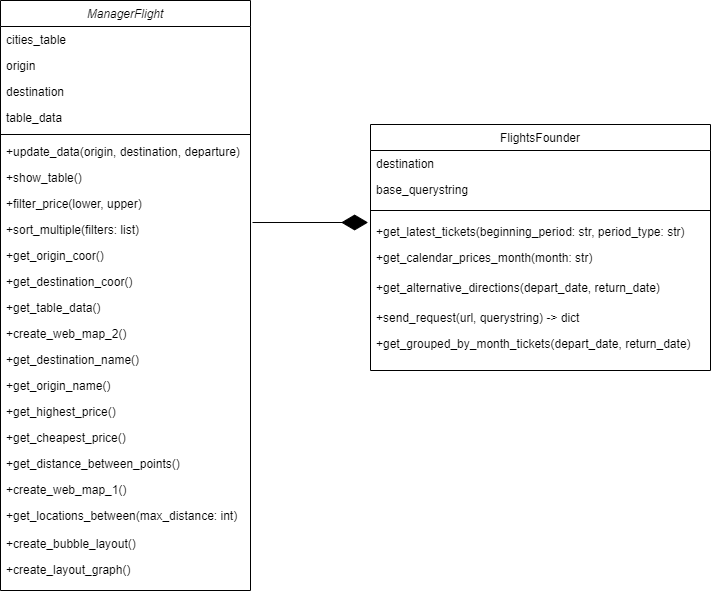

The diagram above was exported from draw.io. Its source (the exported page's mxGraphModel, read from the mxfile embedded in the PNG):
<mxGraphModel dx="1108" dy="401" grid="1" gridSize="10" guides="1" tooltips="1" connect="1" arrows="1" fold="1" page="1" pageScale="1" pageWidth="827" pageHeight="1169" math="0" shadow="0">
  <root>
    <mxCell id="WIyWlLk6GJQsqaUBKTNV-0" />
    <mxCell id="WIyWlLk6GJQsqaUBKTNV-1" parent="WIyWlLk6GJQsqaUBKTNV-0" />
    <mxCell id="zkfFHV4jXpPFQw0GAbJ--0" value="ManagerFlight" style="swimlane;fontStyle=2;align=center;verticalAlign=top;childLayout=stackLayout;horizontal=1;startSize=26;horizontalStack=0;resizeParent=1;resizeLast=0;collapsible=1;marginBottom=0;rounded=0;shadow=0;strokeWidth=1;" parent="WIyWlLk6GJQsqaUBKTNV-1" vertex="1">
      <mxGeometry x="70" y="60" width="250" height="590" as="geometry">
        <mxRectangle x="220" y="120" width="160" height="26" as="alternateBounds" />
      </mxGeometry>
    </mxCell>
    <mxCell id="zkfFHV4jXpPFQw0GAbJ--1" value="cities_table" style="text;align=left;verticalAlign=top;spacingLeft=4;spacingRight=4;overflow=hidden;rotatable=0;points=[[0,0.5],[1,0.5]];portConstraint=eastwest;" parent="zkfFHV4jXpPFQw0GAbJ--0" vertex="1">
      <mxGeometry y="26" width="250" height="26" as="geometry" />
    </mxCell>
    <mxCell id="zkfFHV4jXpPFQw0GAbJ--2" value="origin" style="text;align=left;verticalAlign=top;spacingLeft=4;spacingRight=4;overflow=hidden;rotatable=0;points=[[0,0.5],[1,0.5]];portConstraint=eastwest;rounded=0;shadow=0;html=0;" parent="zkfFHV4jXpPFQw0GAbJ--0" vertex="1">
      <mxGeometry y="52" width="250" height="26" as="geometry" />
    </mxCell>
    <mxCell id="zkfFHV4jXpPFQw0GAbJ--3" value="destination" style="text;align=left;verticalAlign=top;spacingLeft=4;spacingRight=4;overflow=hidden;rotatable=0;points=[[0,0.5],[1,0.5]];portConstraint=eastwest;rounded=0;shadow=0;html=0;" parent="zkfFHV4jXpPFQw0GAbJ--0" vertex="1">
      <mxGeometry y="78" width="250" height="26" as="geometry" />
    </mxCell>
    <mxCell id="zkfFHV4jXpPFQw0GAbJ--5" value="table_data" style="text;align=left;verticalAlign=top;spacingLeft=4;spacingRight=4;overflow=hidden;rotatable=0;points=[[0,0.5],[1,0.5]];portConstraint=eastwest;" parent="zkfFHV4jXpPFQw0GAbJ--0" vertex="1">
      <mxGeometry y="104" width="250" height="26" as="geometry" />
    </mxCell>
    <mxCell id="zkfFHV4jXpPFQw0GAbJ--4" value="" style="line;html=1;strokeWidth=1;align=left;verticalAlign=middle;spacingTop=-1;spacingLeft=3;spacingRight=3;rotatable=0;labelPosition=right;points=[];portConstraint=eastwest;" parent="zkfFHV4jXpPFQw0GAbJ--0" vertex="1">
      <mxGeometry y="130" width="250" height="8" as="geometry" />
    </mxCell>
    <mxCell id="s8dHcKImNLHVkKUNm7qM-1" value="+update_data(origin, destination, departure)" style="text;align=left;verticalAlign=top;spacingLeft=4;spacingRight=4;overflow=hidden;rotatable=0;points=[[0,0.5],[1,0.5]];portConstraint=eastwest;" vertex="1" parent="zkfFHV4jXpPFQw0GAbJ--0">
      <mxGeometry y="138" width="250" height="26" as="geometry" />
    </mxCell>
    <mxCell id="s8dHcKImNLHVkKUNm7qM-3" value="+show_table()" style="text;align=left;verticalAlign=top;spacingLeft=4;spacingRight=4;overflow=hidden;rotatable=0;points=[[0,0.5],[1,0.5]];portConstraint=eastwest;" vertex="1" parent="zkfFHV4jXpPFQw0GAbJ--0">
      <mxGeometry y="164" width="250" height="26" as="geometry" />
    </mxCell>
    <mxCell id="s8dHcKImNLHVkKUNm7qM-0" value="+filter_price(lower, upper)" style="text;align=left;verticalAlign=top;spacingLeft=4;spacingRight=4;overflow=hidden;rotatable=0;points=[[0,0.5],[1,0.5]];portConstraint=eastwest;" vertex="1" parent="zkfFHV4jXpPFQw0GAbJ--0">
      <mxGeometry y="190" width="250" height="26" as="geometry" />
    </mxCell>
    <mxCell id="s8dHcKImNLHVkKUNm7qM-2" value="+sort_multiple(filters: list)" style="text;align=left;verticalAlign=top;spacingLeft=4;spacingRight=4;overflow=hidden;rotatable=0;points=[[0,0.5],[1,0.5]];portConstraint=eastwest;" vertex="1" parent="zkfFHV4jXpPFQw0GAbJ--0">
      <mxGeometry y="216" width="250" height="26" as="geometry" />
    </mxCell>
    <mxCell id="s8dHcKImNLHVkKUNm7qM-4" value="+get_origin_coor()" style="text;align=left;verticalAlign=top;spacingLeft=4;spacingRight=4;overflow=hidden;rotatable=0;points=[[0,0.5],[1,0.5]];portConstraint=eastwest;" vertex="1" parent="zkfFHV4jXpPFQw0GAbJ--0">
      <mxGeometry y="242" width="250" height="26" as="geometry" />
    </mxCell>
    <mxCell id="s8dHcKImNLHVkKUNm7qM-5" value="+get_destination_coor()" style="text;align=left;verticalAlign=top;spacingLeft=4;spacingRight=4;overflow=hidden;rotatable=0;points=[[0,0.5],[1,0.5]];portConstraint=eastwest;" vertex="1" parent="zkfFHV4jXpPFQw0GAbJ--0">
      <mxGeometry y="268" width="250" height="26" as="geometry" />
    </mxCell>
    <mxCell id="s8dHcKImNLHVkKUNm7qM-24" value="+get_table_data()" style="text;align=left;verticalAlign=top;spacingLeft=4;spacingRight=4;overflow=hidden;rotatable=0;points=[[0,0.5],[1,0.5]];portConstraint=eastwest;" vertex="1" parent="zkfFHV4jXpPFQw0GAbJ--0">
      <mxGeometry y="294" width="250" height="26" as="geometry" />
    </mxCell>
    <mxCell id="s8dHcKImNLHVkKUNm7qM-25" value="+create_web_map_2()" style="text;align=left;verticalAlign=top;spacingLeft=4;spacingRight=4;overflow=hidden;rotatable=0;points=[[0,0.5],[1,0.5]];portConstraint=eastwest;" vertex="1" parent="zkfFHV4jXpPFQw0GAbJ--0">
      <mxGeometry y="320" width="250" height="26" as="geometry" />
    </mxCell>
    <mxCell id="s8dHcKImNLHVkKUNm7qM-7" value="+get_destination_name()" style="text;align=left;verticalAlign=top;spacingLeft=4;spacingRight=4;overflow=hidden;rotatable=0;points=[[0,0.5],[1,0.5]];portConstraint=eastwest;" vertex="1" parent="zkfFHV4jXpPFQw0GAbJ--0">
      <mxGeometry y="346" width="250" height="26" as="geometry" />
    </mxCell>
    <mxCell id="s8dHcKImNLHVkKUNm7qM-8" value="+get_origin_name()" style="text;align=left;verticalAlign=top;spacingLeft=4;spacingRight=4;overflow=hidden;rotatable=0;points=[[0,0.5],[1,0.5]];portConstraint=eastwest;" vertex="1" parent="zkfFHV4jXpPFQw0GAbJ--0">
      <mxGeometry y="372" width="250" height="26" as="geometry" />
    </mxCell>
    <mxCell id="s8dHcKImNLHVkKUNm7qM-10" value="+get_highest_price()" style="text;align=left;verticalAlign=top;spacingLeft=4;spacingRight=4;overflow=hidden;rotatable=0;points=[[0,0.5],[1,0.5]];portConstraint=eastwest;" vertex="1" parent="zkfFHV4jXpPFQw0GAbJ--0">
      <mxGeometry y="398" width="250" height="26" as="geometry" />
    </mxCell>
    <mxCell id="s8dHcKImNLHVkKUNm7qM-11" value="+get_cheapest_price()" style="text;align=left;verticalAlign=top;spacingLeft=4;spacingRight=4;overflow=hidden;rotatable=0;points=[[0,0.5],[1,0.5]];portConstraint=eastwest;" vertex="1" parent="zkfFHV4jXpPFQw0GAbJ--0">
      <mxGeometry y="424" width="250" height="26" as="geometry" />
    </mxCell>
    <mxCell id="s8dHcKImNLHVkKUNm7qM-6" value="+get_distance_between_points()" style="text;align=left;verticalAlign=top;spacingLeft=4;spacingRight=4;overflow=hidden;rotatable=0;points=[[0,0.5],[1,0.5]];portConstraint=eastwest;" vertex="1" parent="zkfFHV4jXpPFQw0GAbJ--0">
      <mxGeometry y="450" width="250" height="26" as="geometry" />
    </mxCell>
    <mxCell id="s8dHcKImNLHVkKUNm7qM-27" value="+create_web_map_1()" style="text;align=left;verticalAlign=top;spacingLeft=4;spacingRight=4;overflow=hidden;rotatable=0;points=[[0,0.5],[1,0.5]];portConstraint=eastwest;" vertex="1" parent="zkfFHV4jXpPFQw0GAbJ--0">
      <mxGeometry y="476" width="250" height="26" as="geometry" />
    </mxCell>
    <mxCell id="s8dHcKImNLHVkKUNm7qM-29" value="+get_locations_between(max_distance: int)" style="text;align=left;verticalAlign=top;spacingLeft=4;spacingRight=4;overflow=hidden;rotatable=0;points=[[0,0.5],[1,0.5]];portConstraint=eastwest;" vertex="1" parent="zkfFHV4jXpPFQw0GAbJ--0">
      <mxGeometry y="502" width="250" height="26" as="geometry" />
    </mxCell>
    <mxCell id="zkfFHV4jXpPFQw0GAbJ--17" value="FlightsFounder" style="swimlane;fontStyle=0;align=center;verticalAlign=top;childLayout=stackLayout;horizontal=1;startSize=26;horizontalStack=0;resizeParent=1;resizeLast=0;collapsible=1;marginBottom=0;rounded=0;shadow=0;strokeWidth=1;" parent="WIyWlLk6GJQsqaUBKTNV-1" vertex="1">
      <mxGeometry x="440" y="184" width="340" height="246" as="geometry">
        <mxRectangle x="550" y="140" width="160" height="26" as="alternateBounds" />
      </mxGeometry>
    </mxCell>
    <mxCell id="zkfFHV4jXpPFQw0GAbJ--18" value="destination" style="text;align=left;verticalAlign=top;spacingLeft=4;spacingRight=4;overflow=hidden;rotatable=0;points=[[0,0.5],[1,0.5]];portConstraint=eastwest;" parent="zkfFHV4jXpPFQw0GAbJ--17" vertex="1">
      <mxGeometry y="26" width="340" height="26" as="geometry" />
    </mxCell>
    <mxCell id="zkfFHV4jXpPFQw0GAbJ--19" value="base_querystring" style="text;align=left;verticalAlign=top;spacingLeft=4;spacingRight=4;overflow=hidden;rotatable=0;points=[[0,0.5],[1,0.5]];portConstraint=eastwest;rounded=0;shadow=0;html=0;" parent="zkfFHV4jXpPFQw0GAbJ--17" vertex="1">
      <mxGeometry y="52" width="340" height="26" as="geometry" />
    </mxCell>
    <mxCell id="zkfFHV4jXpPFQw0GAbJ--23" value="" style="line;html=1;strokeWidth=1;align=left;verticalAlign=middle;spacingTop=-1;spacingLeft=3;spacingRight=3;rotatable=0;labelPosition=right;points=[];portConstraint=eastwest;" parent="zkfFHV4jXpPFQw0GAbJ--17" vertex="1">
      <mxGeometry y="78" width="340" height="16" as="geometry" />
    </mxCell>
    <mxCell id="zkfFHV4jXpPFQw0GAbJ--24" value="+get_latest_tickets(beginning_period: str, period_type: str)" style="text;align=left;verticalAlign=top;spacingLeft=4;spacingRight=4;overflow=hidden;rotatable=0;points=[[0,0.5],[1,0.5]];portConstraint=eastwest;" parent="zkfFHV4jXpPFQw0GAbJ--17" vertex="1">
      <mxGeometry y="94" width="340" height="26" as="geometry" />
    </mxCell>
    <mxCell id="zkfFHV4jXpPFQw0GAbJ--25" value="+get_calendar_prices_month(month: str)" style="text;align=left;verticalAlign=top;spacingLeft=4;spacingRight=4;overflow=hidden;rotatable=0;points=[[0,0.5],[1,0.5]];portConstraint=eastwest;" parent="zkfFHV4jXpPFQw0GAbJ--17" vertex="1">
      <mxGeometry y="120" width="340" height="30" as="geometry" />
    </mxCell>
    <mxCell id="s8dHcKImNLHVkKUNm7qM-33" value="+get_alternative_directions(depart_date, return_date)" style="text;align=left;verticalAlign=top;spacingLeft=4;spacingRight=4;overflow=hidden;rotatable=0;points=[[0,0.5],[1,0.5]];portConstraint=eastwest;" vertex="1" parent="zkfFHV4jXpPFQw0GAbJ--17">
      <mxGeometry y="150" width="340" height="30" as="geometry" />
    </mxCell>
    <mxCell id="s8dHcKImNLHVkKUNm7qM-31" value="+send_request(url, querystring) -&gt; dict" style="text;align=left;verticalAlign=top;spacingLeft=4;spacingRight=4;overflow=hidden;rotatable=0;points=[[0,0.5],[1,0.5]];portConstraint=eastwest;" vertex="1" parent="zkfFHV4jXpPFQw0GAbJ--17">
      <mxGeometry y="180" width="340" height="30" as="geometry" />
    </mxCell>
    <mxCell id="s8dHcKImNLHVkKUNm7qM-26" value="+create_layout_graph()" style="text;align=left;verticalAlign=top;spacingLeft=4;spacingRight=4;overflow=hidden;rotatable=0;points=[[0,0.5],[1,0.5]];portConstraint=eastwest;" vertex="1" parent="WIyWlLk6GJQsqaUBKTNV-1">
      <mxGeometry x="70" y="616" width="250" height="26" as="geometry" />
    </mxCell>
    <mxCell id="s8dHcKImNLHVkKUNm7qM-28" value="+create_bubble_layout()" style="text;align=left;verticalAlign=top;spacingLeft=4;spacingRight=4;overflow=hidden;rotatable=0;points=[[0,0.5],[1,0.5]];portConstraint=eastwest;" vertex="1" parent="WIyWlLk6GJQsqaUBKTNV-1">
      <mxGeometry x="70" y="590" width="250" height="26" as="geometry" />
    </mxCell>
    <mxCell id="s8dHcKImNLHVkKUNm7qM-30" value="" style="endArrow=diamondThin;endFill=1;endSize=24;html=1;exitX=1.008;exitY=1.231;exitDx=0;exitDy=0;exitPerimeter=0;entryX=-0.007;entryY=0.154;entryDx=0;entryDy=0;entryPerimeter=0;" edge="1" parent="WIyWlLk6GJQsqaUBKTNV-1" source="s8dHcKImNLHVkKUNm7qM-0" target="zkfFHV4jXpPFQw0GAbJ--24">
      <mxGeometry width="160" relative="1" as="geometry">
        <mxPoint x="450" y="390" as="sourcePoint" />
        <mxPoint x="610" y="390" as="targetPoint" />
        <Array as="points" />
      </mxGeometry>
    </mxCell>
    <mxCell id="s8dHcKImNLHVkKUNm7qM-32" value="+get_grouped_by_month_tickets(depart_date, return_date)" style="text;align=left;verticalAlign=top;spacingLeft=4;spacingRight=4;overflow=hidden;rotatable=0;points=[[0,0.5],[1,0.5]];portConstraint=eastwest;" vertex="1" parent="WIyWlLk6GJQsqaUBKTNV-1">
      <mxGeometry x="440" y="390" width="340" height="30" as="geometry" />
    </mxCell>
  </root>
</mxGraphModel>